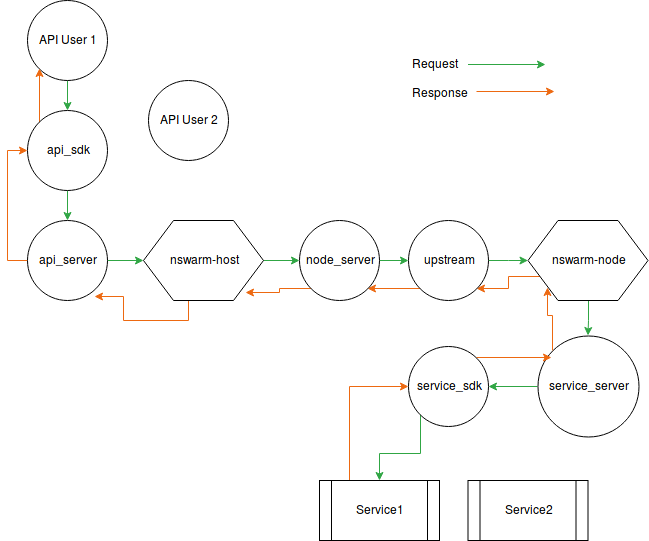

The diagram above was exported from draw.io. Its source (the exported page's mxGraphModel, read from the mxfile embedded in the PNG):
<mxGraphModel dx="1148" dy="781" grid="0" gridSize="10" guides="1" tooltips="1" connect="1" arrows="1" fold="1" page="1" pageScale="1" pageWidth="850" pageHeight="1100" math="0" shadow="0">
  <root>
    <mxCell id="0" />
    <mxCell id="1" parent="0" />
    <mxCell id="UcxKNibjhw3ucY5jdIKc-19" style="edgeStyle=orthogonalEdgeStyle;rounded=0;orthogonalLoop=1;jettySize=auto;html=1;exitX=1;exitY=0.5;exitDx=0;exitDy=0;entryX=0;entryY=0.5;entryDx=0;entryDy=0;strokeColor=#30A644;" edge="1" parent="1" source="UcxKNibjhw3ucY5jdIKc-1" target="UcxKNibjhw3ucY5jdIKc-4">
      <mxGeometry relative="1" as="geometry" />
    </mxCell>
    <mxCell id="UcxKNibjhw3ucY5jdIKc-32" style="edgeStyle=orthogonalEdgeStyle;rounded=0;orthogonalLoop=1;jettySize=auto;html=1;exitX=0.375;exitY=1;exitDx=0;exitDy=0;entryX=0.838;entryY=0.95;entryDx=0;entryDy=0;entryPerimeter=0;strokeColor=#ED6911;" edge="1" parent="1" source="UcxKNibjhw3ucY5jdIKc-1" target="UcxKNibjhw3ucY5jdIKc-5">
      <mxGeometry relative="1" as="geometry" />
    </mxCell>
    <mxCell id="UcxKNibjhw3ucY5jdIKc-1" value="&lt;div&gt;nswarm-host&lt;/div&gt;" style="shape=hexagon;perimeter=hexagonPerimeter2;whiteSpace=wrap;html=1;" vertex="1" parent="1">
      <mxGeometry x="189" y="296" width="120" height="80" as="geometry" />
    </mxCell>
    <mxCell id="UcxKNibjhw3ucY5jdIKc-22" style="edgeStyle=orthogonalEdgeStyle;rounded=0;orthogonalLoop=1;jettySize=auto;html=1;exitX=0.5;exitY=1;exitDx=0;exitDy=0;strokeColor=#30A644;" edge="1" parent="1" source="UcxKNibjhw3ucY5jdIKc-2" target="UcxKNibjhw3ucY5jdIKc-6">
      <mxGeometry relative="1" as="geometry" />
    </mxCell>
    <mxCell id="UcxKNibjhw3ucY5jdIKc-29" style="edgeStyle=orthogonalEdgeStyle;rounded=0;orthogonalLoop=1;jettySize=auto;html=1;exitX=0;exitY=0.75;exitDx=0;exitDy=0;entryX=1;entryY=1;entryDx=0;entryDy=0;strokeColor=#ED6911;" edge="1" parent="1" source="UcxKNibjhw3ucY5jdIKc-2" target="UcxKNibjhw3ucY5jdIKc-3">
      <mxGeometry relative="1" as="geometry" />
    </mxCell>
    <mxCell id="UcxKNibjhw3ucY5jdIKc-2" value="nswarm-node" style="shape=hexagon;perimeter=hexagonPerimeter2;whiteSpace=wrap;html=1;" vertex="1" parent="1">
      <mxGeometry x="573.5" y="296" width="120" height="80" as="geometry" />
    </mxCell>
    <mxCell id="UcxKNibjhw3ucY5jdIKc-21" style="edgeStyle=orthogonalEdgeStyle;rounded=0;orthogonalLoop=1;jettySize=auto;html=1;exitX=1;exitY=0.5;exitDx=0;exitDy=0;strokeColor=#30A644;" edge="1" parent="1" source="UcxKNibjhw3ucY5jdIKc-3" target="UcxKNibjhw3ucY5jdIKc-2">
      <mxGeometry relative="1" as="geometry" />
    </mxCell>
    <mxCell id="UcxKNibjhw3ucY5jdIKc-30" style="edgeStyle=orthogonalEdgeStyle;rounded=0;orthogonalLoop=1;jettySize=auto;html=1;exitX=0;exitY=1;exitDx=0;exitDy=0;entryX=1;entryY=1;entryDx=0;entryDy=0;strokeColor=#ED6911;" edge="1" parent="1" source="UcxKNibjhw3ucY5jdIKc-3" target="UcxKNibjhw3ucY5jdIKc-4">
      <mxGeometry relative="1" as="geometry" />
    </mxCell>
    <mxCell id="UcxKNibjhw3ucY5jdIKc-3" value="&lt;div&gt;upstream&lt;/div&gt;" style="ellipse;whiteSpace=wrap;html=1;aspect=fixed;" vertex="1" parent="1">
      <mxGeometry x="454" y="296" width="80" height="80" as="geometry" />
    </mxCell>
    <mxCell id="UcxKNibjhw3ucY5jdIKc-20" style="edgeStyle=orthogonalEdgeStyle;rounded=0;orthogonalLoop=1;jettySize=auto;html=1;exitX=1;exitY=0.5;exitDx=0;exitDy=0;entryX=0;entryY=0.5;entryDx=0;entryDy=0;strokeColor=#30A644;" edge="1" parent="1" source="UcxKNibjhw3ucY5jdIKc-4" target="UcxKNibjhw3ucY5jdIKc-3">
      <mxGeometry relative="1" as="geometry" />
    </mxCell>
    <mxCell id="UcxKNibjhw3ucY5jdIKc-31" style="edgeStyle=orthogonalEdgeStyle;rounded=0;orthogonalLoop=1;jettySize=auto;html=1;exitX=0;exitY=1;exitDx=0;exitDy=0;entryX=0.85;entryY=0.9;entryDx=0;entryDy=0;entryPerimeter=0;strokeColor=#ED6911;" edge="1" parent="1" source="UcxKNibjhw3ucY5jdIKc-4" target="UcxKNibjhw3ucY5jdIKc-1">
      <mxGeometry relative="1" as="geometry" />
    </mxCell>
    <mxCell id="UcxKNibjhw3ucY5jdIKc-4" value="node_server" style="ellipse;whiteSpace=wrap;html=1;aspect=fixed;" vertex="1" parent="1">
      <mxGeometry x="345" y="296" width="80" height="80" as="geometry" />
    </mxCell>
    <mxCell id="UcxKNibjhw3ucY5jdIKc-17" style="edgeStyle=orthogonalEdgeStyle;rounded=0;orthogonalLoop=1;jettySize=auto;html=1;exitX=1;exitY=0.5;exitDx=0;exitDy=0;entryX=0;entryY=0.5;entryDx=0;entryDy=0;strokeColor=#30A644;" edge="1" parent="1" source="UcxKNibjhw3ucY5jdIKc-5" target="UcxKNibjhw3ucY5jdIKc-1">
      <mxGeometry relative="1" as="geometry" />
    </mxCell>
    <mxCell id="UcxKNibjhw3ucY5jdIKc-33" style="edgeStyle=orthogonalEdgeStyle;rounded=0;orthogonalLoop=1;jettySize=auto;html=1;exitX=0;exitY=0.5;exitDx=0;exitDy=0;entryX=0;entryY=0.5;entryDx=0;entryDy=0;fillColor=#FF7112;strokeColor=#ED6911;" edge="1" parent="1" source="UcxKNibjhw3ucY5jdIKc-5" target="UcxKNibjhw3ucY5jdIKc-11">
      <mxGeometry relative="1" as="geometry" />
    </mxCell>
    <mxCell id="UcxKNibjhw3ucY5jdIKc-5" value="api_server" style="ellipse;whiteSpace=wrap;html=1;aspect=fixed;" vertex="1" parent="1">
      <mxGeometry x="73" y="296" width="80" height="80" as="geometry" />
    </mxCell>
    <mxCell id="UcxKNibjhw3ucY5jdIKc-23" style="edgeStyle=orthogonalEdgeStyle;rounded=0;orthogonalLoop=1;jettySize=auto;html=1;exitX=0;exitY=0.5;exitDx=0;exitDy=0;entryX=1;entryY=0.5;entryDx=0;entryDy=0;strokeColor=#30A644;" edge="1" parent="1" source="UcxKNibjhw3ucY5jdIKc-6" target="UcxKNibjhw3ucY5jdIKc-13">
      <mxGeometry relative="1" as="geometry" />
    </mxCell>
    <mxCell id="UcxKNibjhw3ucY5jdIKc-28" style="edgeStyle=orthogonalEdgeStyle;rounded=0;orthogonalLoop=1;jettySize=auto;html=1;exitX=0;exitY=0;exitDx=0;exitDy=0;entryX=0.163;entryY=0.838;entryDx=0;entryDy=0;entryPerimeter=0;strokeColor=#ED6911;" edge="1" parent="1" source="UcxKNibjhw3ucY5jdIKc-6" target="UcxKNibjhw3ucY5jdIKc-2">
      <mxGeometry relative="1" as="geometry" />
    </mxCell>
    <mxCell id="UcxKNibjhw3ucY5jdIKc-6" value="service_server" style="ellipse;whiteSpace=wrap;html=1;aspect=fixed;" vertex="1" parent="1">
      <mxGeometry x="583" y="411" width="101" height="101" as="geometry" />
    </mxCell>
    <mxCell id="UcxKNibjhw3ucY5jdIKc-26" style="edgeStyle=orthogonalEdgeStyle;rounded=0;orthogonalLoop=1;jettySize=auto;html=1;exitX=0.25;exitY=0;exitDx=0;exitDy=0;entryX=0;entryY=0.5;entryDx=0;entryDy=0;strokeColor=#ED6911;" edge="1" parent="1" source="UcxKNibjhw3ucY5jdIKc-7" target="UcxKNibjhw3ucY5jdIKc-13">
      <mxGeometry relative="1" as="geometry" />
    </mxCell>
    <mxCell id="UcxKNibjhw3ucY5jdIKc-7" value="Service1" style="shape=process;whiteSpace=wrap;html=1;backgroundOutline=1;" vertex="1" parent="1">
      <mxGeometry x="365" y="556" width="120" height="60" as="geometry" />
    </mxCell>
    <mxCell id="UcxKNibjhw3ucY5jdIKc-8" value="Service2" style="shape=process;whiteSpace=wrap;html=1;backgroundOutline=1;" vertex="1" parent="1">
      <mxGeometry x="513.5" y="556" width="120" height="60" as="geometry" />
    </mxCell>
    <mxCell id="UcxKNibjhw3ucY5jdIKc-15" style="edgeStyle=orthogonalEdgeStyle;rounded=0;orthogonalLoop=1;jettySize=auto;html=1;entryX=0.5;entryY=0;entryDx=0;entryDy=0;strokeColor=#30A644;" edge="1" parent="1" source="UcxKNibjhw3ucY5jdIKc-10" target="UcxKNibjhw3ucY5jdIKc-11">
      <mxGeometry relative="1" as="geometry" />
    </mxCell>
    <mxCell id="UcxKNibjhw3ucY5jdIKc-10" value="API User 1" style="ellipse;whiteSpace=wrap;html=1;aspect=fixed;" vertex="1" parent="1">
      <mxGeometry x="73" y="76" width="80" height="80" as="geometry" />
    </mxCell>
    <mxCell id="UcxKNibjhw3ucY5jdIKc-16" style="edgeStyle=orthogonalEdgeStyle;rounded=0;orthogonalLoop=1;jettySize=auto;html=1;exitX=0.5;exitY=1;exitDx=0;exitDy=0;strokeColor=#30A644;" edge="1" parent="1" source="UcxKNibjhw3ucY5jdIKc-11" target="UcxKNibjhw3ucY5jdIKc-5">
      <mxGeometry relative="1" as="geometry" />
    </mxCell>
    <mxCell id="UcxKNibjhw3ucY5jdIKc-34" style="edgeStyle=orthogonalEdgeStyle;rounded=0;orthogonalLoop=1;jettySize=auto;html=1;exitX=0;exitY=0;exitDx=0;exitDy=0;entryX=0;entryY=1;entryDx=0;entryDy=0;strokeColor=#ED6911;" edge="1" parent="1" source="UcxKNibjhw3ucY5jdIKc-11" target="UcxKNibjhw3ucY5jdIKc-10">
      <mxGeometry relative="1" as="geometry" />
    </mxCell>
    <mxCell id="UcxKNibjhw3ucY5jdIKc-11" value="api_sdk" style="ellipse;whiteSpace=wrap;html=1;aspect=fixed;" vertex="1" parent="1">
      <mxGeometry x="73" y="186" width="80" height="80" as="geometry" />
    </mxCell>
    <mxCell id="UcxKNibjhw3ucY5jdIKc-12" value="API User 2" style="ellipse;whiteSpace=wrap;html=1;aspect=fixed;" vertex="1" parent="1">
      <mxGeometry x="194" y="156" width="80" height="80" as="geometry" />
    </mxCell>
    <mxCell id="UcxKNibjhw3ucY5jdIKc-24" style="edgeStyle=orthogonalEdgeStyle;rounded=0;orthogonalLoop=1;jettySize=auto;html=1;exitX=0;exitY=1;exitDx=0;exitDy=0;entryX=0.5;entryY=0;entryDx=0;entryDy=0;strokeColor=#30A644;" edge="1" parent="1" source="UcxKNibjhw3ucY5jdIKc-13" target="UcxKNibjhw3ucY5jdIKc-7">
      <mxGeometry relative="1" as="geometry" />
    </mxCell>
    <mxCell id="UcxKNibjhw3ucY5jdIKc-27" style="edgeStyle=orthogonalEdgeStyle;rounded=0;orthogonalLoop=1;jettySize=auto;html=1;exitX=1;exitY=0;exitDx=0;exitDy=0;strokeColor=#ED6911;" edge="1" parent="1" source="UcxKNibjhw3ucY5jdIKc-13">
      <mxGeometry relative="1" as="geometry">
        <mxPoint x="597" y="433" as="targetPoint" />
      </mxGeometry>
    </mxCell>
    <mxCell id="UcxKNibjhw3ucY5jdIKc-13" value="service_sdk" style="ellipse;whiteSpace=wrap;html=1;aspect=fixed;" vertex="1" parent="1">
      <mxGeometry x="454" y="421.5" width="80" height="80" as="geometry" />
    </mxCell>
    <mxCell id="UcxKNibjhw3ucY5jdIKc-14" value="" style="endArrow=classic;html=1;strokeColor=#ED6911;" edge="1" parent="1">
      <mxGeometry width="50" height="50" relative="1" as="geometry">
        <mxPoint x="522" y="167" as="sourcePoint" />
        <mxPoint x="600" y="167" as="targetPoint" />
      </mxGeometry>
    </mxCell>
    <mxCell id="UcxKNibjhw3ucY5jdIKc-37" value="&lt;div&gt;Request&lt;/div&gt;&lt;div&gt;&lt;br&gt;&lt;/div&gt;&lt;div&gt;Response&lt;br&gt;&lt;/div&gt;" style="text;html=1;resizable=0;points=[];autosize=1;align=left;verticalAlign=top;spacingTop=-4;" vertex="1" parent="1">
      <mxGeometry x="456" y="131" width="66" height="42" as="geometry" />
    </mxCell>
    <mxCell id="UcxKNibjhw3ucY5jdIKc-38" value="" style="endArrow=classic;html=1;strokeColor=#30A644;fillColor=#FF7112;" edge="1" parent="1">
      <mxGeometry width="50" height="50" relative="1" as="geometry">
        <mxPoint x="513.5" y="140" as="sourcePoint" />
        <mxPoint x="591" y="140" as="targetPoint" />
      </mxGeometry>
    </mxCell>
  </root>
</mxGraphModel>